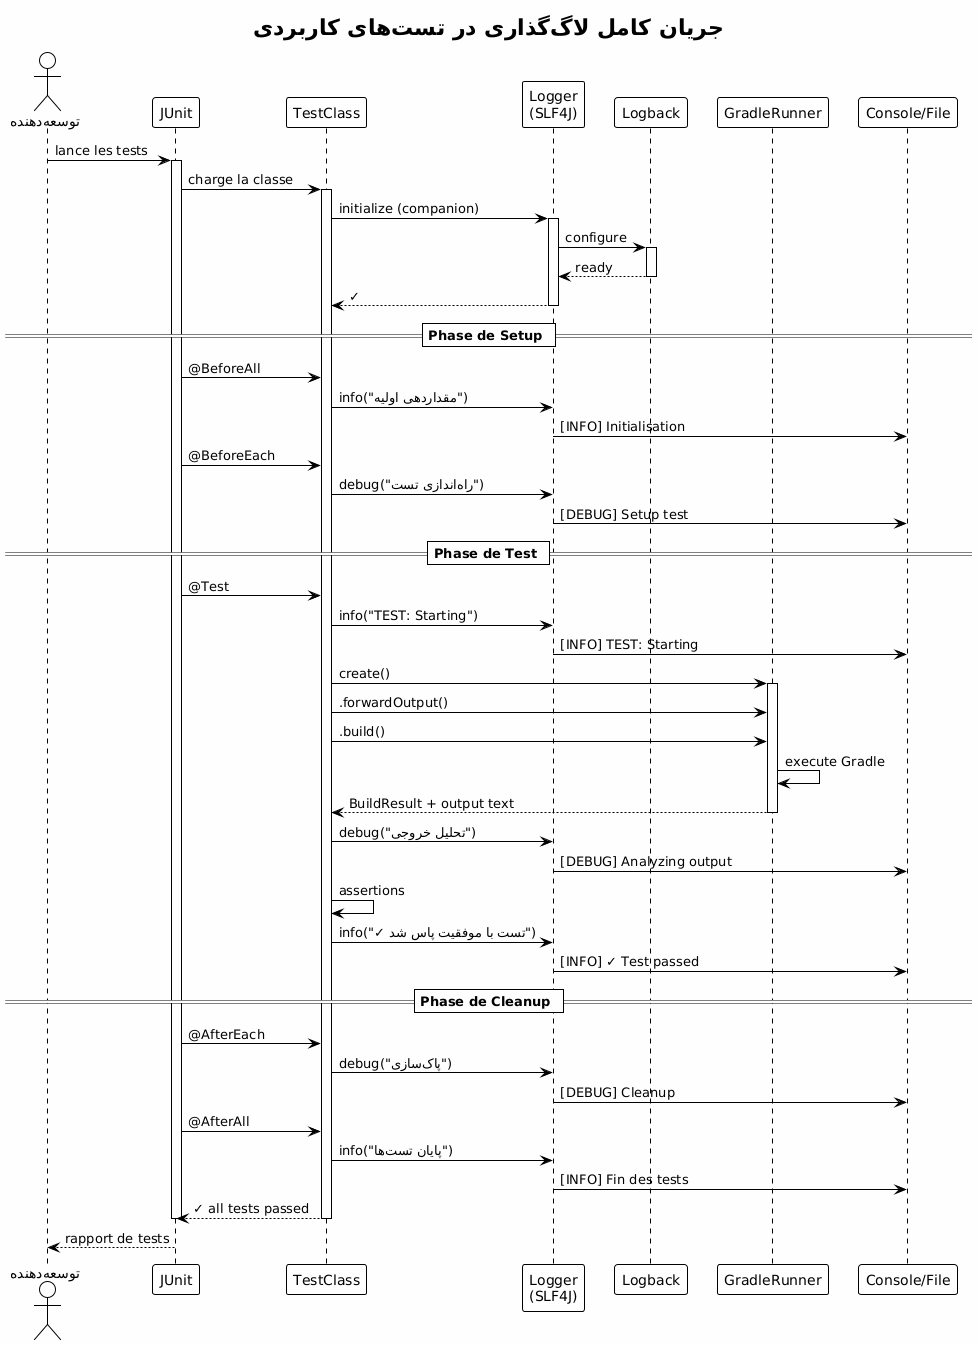

The diagram above was rendered by PlantUML. Its source (embedded in the PNG):
@startuml







<style>
  root {
    BackgroundColor white
    FontColor black
    FontName Verdana
    HyperLinkColor blue
    LineColor black
    LineThickness 1
    Margin 5
  }
  document {
    caption {
      LineThickness 0
    }
    footer {
      LineThickness 0
    }
    header {
      LineThickness 0
    }
    title {
      FontSize 22
      LineThickness 0
    }
  }
  node {
    MaximumWidth 300
  }
</style>

skinparam ArrowLollipopColor black
skinparam BackgroundColor white
skinparam DefaultFontName Verdana
skinparam DefaultMonospacedFontName Courier
skinparam LifelineStrategy nosolid
skinparam ParticipantPadding 10
skinparam SequenceLifeLineBorderColor black
skinparam Shadowing false
skinparam UseBetaStyle true

skinparam Activity {
  BackgroundColor white
  BarColor black
  BorderColor black
  FontColor black
  FontName Verdana
}
skinparam Boundary {
  FontColor black
}
skinparam Box {
  Padding 5
}
skinparam CircledCharacter {
  FontColor black
  FontName Courier
  Radius 9
}
skinparam Class {
  BackgroundColor white
  BorderColor black
  FontColor black
  FontName Verdana
}
skinparam ClassAttribute {
  FontColor black
  FontName Verdana
}
skinparam ClassStereotype {
  FontColor black
  FontName Verdana
}
skinparam Footer {
  FontColor black
  FontName Verdana
}
skinparam Header {
  FontColor black
  FontName Verdana
}
skinparam Hyperlink {
  Color blue
}
skinparam IconPackage {
  Color black
  BackgroundColor white
}
skinparam IconPrivate {
  Color black
  BackgroundColor white
}
skinparam IconProtected {
  Color black
  BackgroundColor white
}
skinparam IconPublic {
  Color black
  BackgroundColor white
}
skinparam Note {
  FontColor black
  FontName Verdana
}
skinparam Object {
  BorderColor black
}
skinparam Package {
  BorderColor black
  FontColor black
  FontName Verdana
}
skinparam State {
  BackgroundColor white
  BorderColor black
}
skinparam StereotypeA {
  BackgroundColor white
  BorderColor black
}
skinparam StereotypeC {
  BackgroundColor white
  BorderColor black
}
skinparam StereotypeE {
  BackgroundColor white
  BorderColor black
}
skinparam StereotypeI {
  BackgroundColor white
  BorderColor black
}
skinparam StereotypeN {
  BackgroundColor white
  BorderColor black
}
skinparam UseCaseStereoType {
  FontColor black
  FontName Verdana
}
skinparam backgroundColor #FEFEFE

title جریان کامل لاگگذاری در تستهای کاربردی
actor "توسعهدهنده" as dev
participant "JUnit" as junit
participant "TestClass" as test
participant "Logger\n(SLF4J)" as logger
participant "Logback" as logback
participant "GradleRunner" as runner
participant "Console/File" as output

dev -> junit : lance les tests

activate junit
junit -> test : charge la classe
activate test

test -> logger : initialize (companion)
activate logger
logger -> logback : configure
activate logback
logback --> logger : ready
deactivate logback
logger --> test : ✓
deactivate logger

== Phase de Setup ==

junit -> test : @BeforeAll
test -> logger : info("مقداردهی اولیه")
logger -> output : [INFO] Initialisation

junit -> test : @BeforeEach
test -> logger : debug("راهاندازی تست")
logger -> output : [DEBUG] Setup test

== Phase de Test ==

junit -> test : @Test
test -> logger : info("TEST: Starting")
logger -> output : [INFO] TEST: Starting

test -> runner : create()
activate runner

test -> runner : .forwardOutput()
test -> runner : .build()

runner -> runner : execute Gradle
runner --> test : BuildResult + output text
deactivate runner

test -> logger : debug("تحلیل خروجی")
logger -> output : [DEBUG] Analyzing output

test -> test : assertions
test -> logger : info("✓ تست با موفقیت پاس شد")
logger -> output : [INFO] ✓ Test passed

== Phase de Cleanup ==

junit -> test : @AfterEach
test -> logger : debug("پاکسازی")
logger -> output : [DEBUG] Cleanup

junit -> test : @AfterAll
test -> logger : info("پایان تستها")
logger -> output : [INFO] Fin des tests

test --> junit : ✓ all tests passed
deactivate test
deactivate junit

dev <-- junit : rapport de tests

@enduml